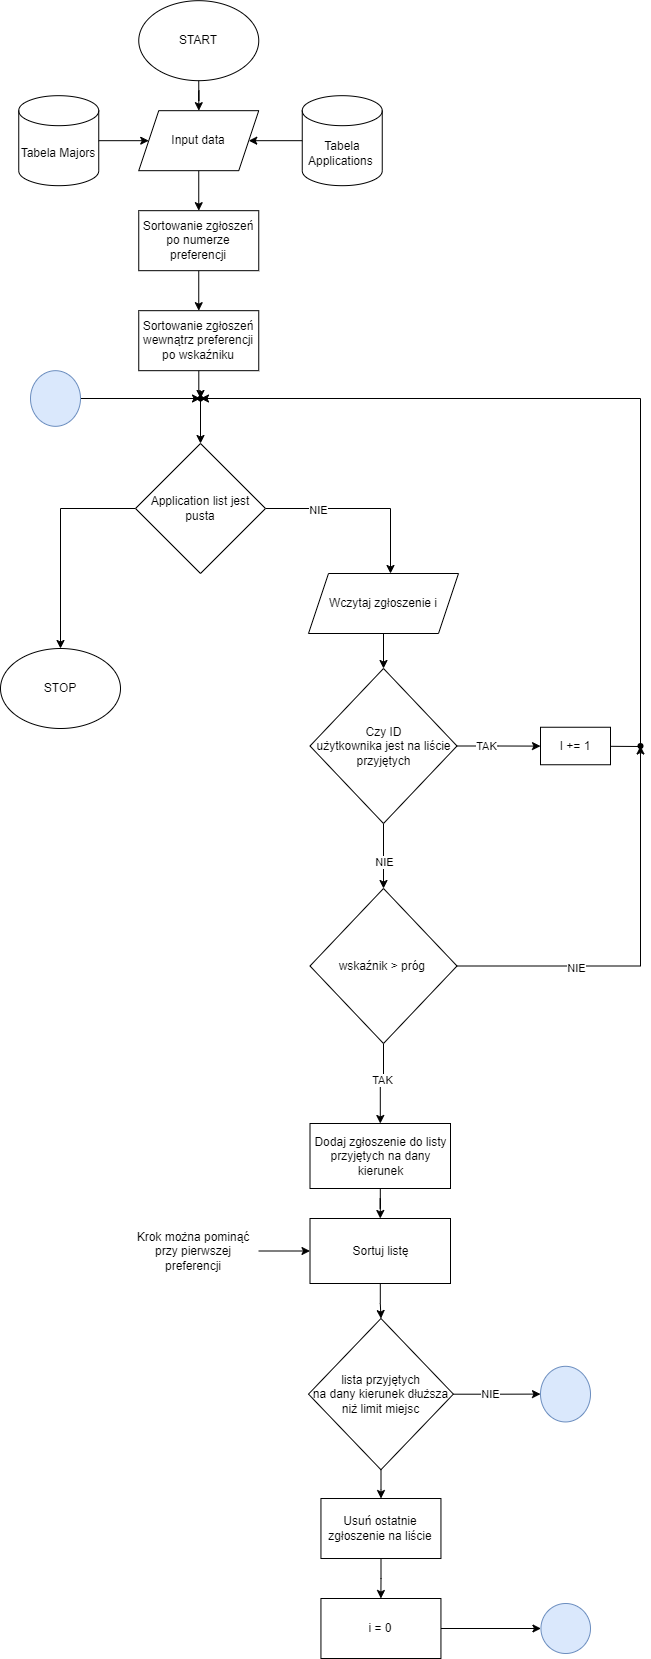

The diagram above was exported from draw.io. Its source (the exported page's mxGraphModel, read from the mxfile embedded in the PNG):
<mxGraphModel dx="1401" dy="894" grid="1" gridSize="10" guides="1" tooltips="1" connect="1" arrows="1" fold="1" page="1" pageScale="1" pageWidth="827" pageHeight="1169" math="0" shadow="0">
  <root>
    <mxCell id="WIyWlLk6GJQsqaUBKTNV-0" />
    <mxCell id="WIyWlLk6GJQsqaUBKTNV-1" parent="WIyWlLk6GJQsqaUBKTNV-0" />
    <mxCell id="T2nUchE2ZXRneVA1Wp7t-6" value="" style="edgeStyle=orthogonalEdgeStyle;rounded=0;orthogonalLoop=1;jettySize=auto;html=1;" edge="1" parent="WIyWlLk6GJQsqaUBKTNV-1" source="T2nUchE2ZXRneVA1Wp7t-4" target="T2nUchE2ZXRneVA1Wp7t-5">
      <mxGeometry relative="1" as="geometry" />
    </mxCell>
    <mxCell id="T2nUchE2ZXRneVA1Wp7t-4" value="START" style="ellipse;whiteSpace=wrap;html=1;" vertex="1" parent="WIyWlLk6GJQsqaUBKTNV-1">
      <mxGeometry x="248.25" y="12.18" width="120" height="80" as="geometry" />
    </mxCell>
    <mxCell id="T2nUchE2ZXRneVA1Wp7t-12" value="" style="edgeStyle=orthogonalEdgeStyle;rounded=0;orthogonalLoop=1;jettySize=auto;html=1;" edge="1" parent="WIyWlLk6GJQsqaUBKTNV-1" source="T2nUchE2ZXRneVA1Wp7t-5" target="T2nUchE2ZXRneVA1Wp7t-11">
      <mxGeometry relative="1" as="geometry" />
    </mxCell>
    <mxCell id="T2nUchE2ZXRneVA1Wp7t-5" value="Input data" style="shape=parallelogram;perimeter=parallelogramPerimeter;whiteSpace=wrap;html=1;fixedSize=1;" vertex="1" parent="WIyWlLk6GJQsqaUBKTNV-1">
      <mxGeometry x="248.25" y="122.18" width="120" height="60" as="geometry" />
    </mxCell>
    <mxCell id="T2nUchE2ZXRneVA1Wp7t-8" value="" style="edgeStyle=orthogonalEdgeStyle;rounded=0;orthogonalLoop=1;jettySize=auto;html=1;" edge="1" parent="WIyWlLk6GJQsqaUBKTNV-1" source="T2nUchE2ZXRneVA1Wp7t-7" target="T2nUchE2ZXRneVA1Wp7t-5">
      <mxGeometry relative="1" as="geometry" />
    </mxCell>
    <mxCell id="T2nUchE2ZXRneVA1Wp7t-7" value="Tabela Applications&amp;nbsp;" style="shape=cylinder3;whiteSpace=wrap;html=1;boundedLbl=1;backgroundOutline=1;size=15;" vertex="1" parent="WIyWlLk6GJQsqaUBKTNV-1">
      <mxGeometry x="411.75" y="107.18" width="80" height="90" as="geometry" />
    </mxCell>
    <mxCell id="T2nUchE2ZXRneVA1Wp7t-10" value="" style="edgeStyle=orthogonalEdgeStyle;rounded=0;orthogonalLoop=1;jettySize=auto;html=1;" edge="1" parent="WIyWlLk6GJQsqaUBKTNV-1" source="T2nUchE2ZXRneVA1Wp7t-9" target="T2nUchE2ZXRneVA1Wp7t-5">
      <mxGeometry relative="1" as="geometry" />
    </mxCell>
    <mxCell id="T2nUchE2ZXRneVA1Wp7t-9" value="Tabela Majors" style="shape=cylinder3;whiteSpace=wrap;html=1;boundedLbl=1;backgroundOutline=1;size=15;" vertex="1" parent="WIyWlLk6GJQsqaUBKTNV-1">
      <mxGeometry x="128.25" y="107.18" width="80" height="90" as="geometry" />
    </mxCell>
    <mxCell id="T2nUchE2ZXRneVA1Wp7t-69" value="" style="edgeStyle=orthogonalEdgeStyle;rounded=0;orthogonalLoop=1;jettySize=auto;html=1;" edge="1" parent="WIyWlLk6GJQsqaUBKTNV-1" source="T2nUchE2ZXRneVA1Wp7t-11" target="T2nUchE2ZXRneVA1Wp7t-68">
      <mxGeometry relative="1" as="geometry" />
    </mxCell>
    <mxCell id="T2nUchE2ZXRneVA1Wp7t-11" value="Sortowanie zgłoszeń po numerze preferencji" style="whiteSpace=wrap;html=1;" vertex="1" parent="WIyWlLk6GJQsqaUBKTNV-1">
      <mxGeometry x="248.25" y="222.18" width="120" height="60" as="geometry" />
    </mxCell>
    <mxCell id="T2nUchE2ZXRneVA1Wp7t-16" value="" style="edgeStyle=orthogonalEdgeStyle;rounded=0;orthogonalLoop=1;jettySize=auto;html=1;" edge="1" parent="WIyWlLk6GJQsqaUBKTNV-1" source="T2nUchE2ZXRneVA1Wp7t-13" target="T2nUchE2ZXRneVA1Wp7t-15">
      <mxGeometry relative="1" as="geometry">
        <Array as="points">
          <mxPoint x="500" y="520" />
        </Array>
      </mxGeometry>
    </mxCell>
    <mxCell id="T2nUchE2ZXRneVA1Wp7t-17" value="NIE" style="edgeLabel;html=1;align=center;verticalAlign=middle;resizable=0;points=[];" vertex="1" connectable="0" parent="T2nUchE2ZXRneVA1Wp7t-16">
      <mxGeometry x="-0.4527" y="-1" relative="1" as="geometry">
        <mxPoint as="offset" />
      </mxGeometry>
    </mxCell>
    <mxCell id="T2nUchE2ZXRneVA1Wp7t-39" value="" style="edgeStyle=orthogonalEdgeStyle;rounded=0;orthogonalLoop=1;jettySize=auto;html=1;" edge="1" parent="WIyWlLk6GJQsqaUBKTNV-1" source="T2nUchE2ZXRneVA1Wp7t-13" target="T2nUchE2ZXRneVA1Wp7t-38">
      <mxGeometry relative="1" as="geometry" />
    </mxCell>
    <mxCell id="T2nUchE2ZXRneVA1Wp7t-13" value="Application list jest pusta" style="rhombus;whiteSpace=wrap;html=1;" vertex="1" parent="WIyWlLk6GJQsqaUBKTNV-1">
      <mxGeometry x="245" y="455" width="130" height="130" as="geometry" />
    </mxCell>
    <mxCell id="T2nUchE2ZXRneVA1Wp7t-19" value="" style="edgeStyle=orthogonalEdgeStyle;rounded=0;orthogonalLoop=1;jettySize=auto;html=1;" edge="1" parent="WIyWlLk6GJQsqaUBKTNV-1" source="T2nUchE2ZXRneVA1Wp7t-15" target="T2nUchE2ZXRneVA1Wp7t-18">
      <mxGeometry relative="1" as="geometry" />
    </mxCell>
    <mxCell id="T2nUchE2ZXRneVA1Wp7t-15" value="Wczytaj zgłoszenie i" style="shape=parallelogram;perimeter=parallelogramPerimeter;whiteSpace=wrap;html=1;fixedSize=1;" vertex="1" parent="WIyWlLk6GJQsqaUBKTNV-1">
      <mxGeometry x="418" y="585" width="150" height="60" as="geometry" />
    </mxCell>
    <mxCell id="T2nUchE2ZXRneVA1Wp7t-21" value="" style="edgeStyle=orthogonalEdgeStyle;rounded=0;orthogonalLoop=1;jettySize=auto;html=1;exitX=1;exitY=0.5;exitDx=0;exitDy=0;" edge="1" parent="WIyWlLk6GJQsqaUBKTNV-1" source="T2nUchE2ZXRneVA1Wp7t-56" target="T2nUchE2ZXRneVA1Wp7t-20">
      <mxGeometry relative="1" as="geometry">
        <mxPoint x="680" y="750" as="sourcePoint" />
        <Array as="points">
          <mxPoint x="670" y="758" />
          <mxPoint x="750" y="758" />
          <mxPoint x="750" y="410" />
        </Array>
      </mxGeometry>
    </mxCell>
    <mxCell id="T2nUchE2ZXRneVA1Wp7t-24" value="" style="edgeStyle=orthogonalEdgeStyle;rounded=0;orthogonalLoop=1;jettySize=auto;html=1;" edge="1" parent="WIyWlLk6GJQsqaUBKTNV-1" source="T2nUchE2ZXRneVA1Wp7t-18" target="T2nUchE2ZXRneVA1Wp7t-23">
      <mxGeometry relative="1" as="geometry" />
    </mxCell>
    <mxCell id="T2nUchE2ZXRneVA1Wp7t-25" value="NIE" style="edgeLabel;html=1;align=center;verticalAlign=middle;resizable=0;points=[];" vertex="1" connectable="0" parent="T2nUchE2ZXRneVA1Wp7t-24">
      <mxGeometry x="0.1658" relative="1" as="geometry">
        <mxPoint as="offset" />
      </mxGeometry>
    </mxCell>
    <mxCell id="T2nUchE2ZXRneVA1Wp7t-60" value="" style="edgeStyle=orthogonalEdgeStyle;rounded=0;orthogonalLoop=1;jettySize=auto;html=1;" edge="1" parent="WIyWlLk6GJQsqaUBKTNV-1" source="T2nUchE2ZXRneVA1Wp7t-18" target="T2nUchE2ZXRneVA1Wp7t-56">
      <mxGeometry relative="1" as="geometry" />
    </mxCell>
    <mxCell id="T2nUchE2ZXRneVA1Wp7t-61" value="TAK" style="edgeLabel;html=1;align=center;verticalAlign=middle;resizable=0;points=[];" vertex="1" connectable="0" parent="T2nUchE2ZXRneVA1Wp7t-60">
      <mxGeometry x="-0.3121" relative="1" as="geometry">
        <mxPoint as="offset" />
      </mxGeometry>
    </mxCell>
    <mxCell id="T2nUchE2ZXRneVA1Wp7t-18" value="Czy ID &lt;br&gt;użytkownika jest na liście przyjętych" style="rhombus;whiteSpace=wrap;html=1;" vertex="1" parent="WIyWlLk6GJQsqaUBKTNV-1">
      <mxGeometry x="419.5" y="680" width="147" height="155" as="geometry" />
    </mxCell>
    <mxCell id="T2nUchE2ZXRneVA1Wp7t-71" value="" style="edgeStyle=orthogonalEdgeStyle;rounded=0;orthogonalLoop=1;jettySize=auto;html=1;" edge="1" parent="WIyWlLk6GJQsqaUBKTNV-1" source="T2nUchE2ZXRneVA1Wp7t-20" target="T2nUchE2ZXRneVA1Wp7t-13">
      <mxGeometry relative="1" as="geometry" />
    </mxCell>
    <mxCell id="T2nUchE2ZXRneVA1Wp7t-20" value="" style="shape=waypoint;sketch=0;size=6;pointerEvents=1;points=[];fillColor=default;resizable=0;rotatable=0;perimeter=centerPerimeter;snapToPoint=1;" vertex="1" parent="WIyWlLk6GJQsqaUBKTNV-1">
      <mxGeometry x="300" y="400" width="20" height="20" as="geometry" />
    </mxCell>
    <mxCell id="T2nUchE2ZXRneVA1Wp7t-27" value="" style="edgeStyle=orthogonalEdgeStyle;rounded=0;orthogonalLoop=1;jettySize=auto;html=1;" edge="1" parent="WIyWlLk6GJQsqaUBKTNV-1" source="T2nUchE2ZXRneVA1Wp7t-23" target="T2nUchE2ZXRneVA1Wp7t-26">
      <mxGeometry relative="1" as="geometry">
        <Array as="points">
          <mxPoint x="750" y="978" />
          <mxPoint x="750" y="758" />
        </Array>
      </mxGeometry>
    </mxCell>
    <mxCell id="T2nUchE2ZXRneVA1Wp7t-28" value="NIE" style="edgeLabel;html=1;align=center;verticalAlign=middle;resizable=0;points=[];" vertex="1" connectable="0" parent="T2nUchE2ZXRneVA1Wp7t-27">
      <mxGeometry x="-0.408" y="-2" relative="1" as="geometry">
        <mxPoint as="offset" />
      </mxGeometry>
    </mxCell>
    <mxCell id="T2nUchE2ZXRneVA1Wp7t-30" value="" style="edgeStyle=orthogonalEdgeStyle;rounded=0;orthogonalLoop=1;jettySize=auto;html=1;" edge="1" parent="WIyWlLk6GJQsqaUBKTNV-1" source="T2nUchE2ZXRneVA1Wp7t-23" target="T2nUchE2ZXRneVA1Wp7t-29">
      <mxGeometry relative="1" as="geometry" />
    </mxCell>
    <mxCell id="T2nUchE2ZXRneVA1Wp7t-33" value="TAK" style="edgeLabel;html=1;align=center;verticalAlign=middle;resizable=0;points=[];" vertex="1" connectable="0" parent="T2nUchE2ZXRneVA1Wp7t-30">
      <mxGeometry x="-0.1389" y="-2" relative="1" as="geometry">
        <mxPoint as="offset" />
      </mxGeometry>
    </mxCell>
    <mxCell id="T2nUchE2ZXRneVA1Wp7t-23" value="wskaźnik &amp;gt; próg&amp;nbsp;" style="rhombus;whiteSpace=wrap;html=1;" vertex="1" parent="WIyWlLk6GJQsqaUBKTNV-1">
      <mxGeometry x="419.5" y="900" width="147" height="155" as="geometry" />
    </mxCell>
    <mxCell id="T2nUchE2ZXRneVA1Wp7t-26" value="" style="shape=waypoint;sketch=0;size=6;pointerEvents=1;points=[];fillColor=default;resizable=0;rotatable=0;perimeter=centerPerimeter;snapToPoint=1;" vertex="1" parent="WIyWlLk6GJQsqaUBKTNV-1">
      <mxGeometry x="740" y="747.5" width="20" height="20" as="geometry" />
    </mxCell>
    <mxCell id="T2nUchE2ZXRneVA1Wp7t-35" value="" style="edgeStyle=orthogonalEdgeStyle;rounded=0;orthogonalLoop=1;jettySize=auto;html=1;" edge="1" parent="WIyWlLk6GJQsqaUBKTNV-1" source="T2nUchE2ZXRneVA1Wp7t-29" target="T2nUchE2ZXRneVA1Wp7t-34">
      <mxGeometry relative="1" as="geometry" />
    </mxCell>
    <mxCell id="T2nUchE2ZXRneVA1Wp7t-29" value="Dodaj zgłoszenie do listy przyjętych na dany kierunek" style="whiteSpace=wrap;html=1;" vertex="1" parent="WIyWlLk6GJQsqaUBKTNV-1">
      <mxGeometry x="419.5" y="1135" width="140.5" height="65" as="geometry" />
    </mxCell>
    <mxCell id="T2nUchE2ZXRneVA1Wp7t-66" value="" style="edgeStyle=orthogonalEdgeStyle;rounded=0;orthogonalLoop=1;jettySize=auto;html=1;" edge="1" parent="WIyWlLk6GJQsqaUBKTNV-1" source="T2nUchE2ZXRneVA1Wp7t-34" target="T2nUchE2ZXRneVA1Wp7t-43">
      <mxGeometry relative="1" as="geometry" />
    </mxCell>
    <mxCell id="T2nUchE2ZXRneVA1Wp7t-34" value="Sortuj listę" style="whiteSpace=wrap;html=1;" vertex="1" parent="WIyWlLk6GJQsqaUBKTNV-1">
      <mxGeometry x="419.5" y="1230" width="140.5" height="65" as="geometry" />
    </mxCell>
    <mxCell id="T2nUchE2ZXRneVA1Wp7t-38" value="STOP" style="ellipse;whiteSpace=wrap;html=1;" vertex="1" parent="WIyWlLk6GJQsqaUBKTNV-1">
      <mxGeometry x="110" y="660" width="120" height="80" as="geometry" />
    </mxCell>
    <mxCell id="T2nUchE2ZXRneVA1Wp7t-46" value="" style="edgeStyle=orthogonalEdgeStyle;rounded=0;orthogonalLoop=1;jettySize=auto;html=1;" edge="1" parent="WIyWlLk6GJQsqaUBKTNV-1" source="T2nUchE2ZXRneVA1Wp7t-43" target="T2nUchE2ZXRneVA1Wp7t-45">
      <mxGeometry relative="1" as="geometry" />
    </mxCell>
    <mxCell id="T2nUchE2ZXRneVA1Wp7t-49" value="NIE" style="edgeLabel;html=1;align=center;verticalAlign=middle;resizable=0;points=[];" vertex="1" connectable="0" parent="T2nUchE2ZXRneVA1Wp7t-46">
      <mxGeometry x="-0.1438" relative="1" as="geometry">
        <mxPoint as="offset" />
      </mxGeometry>
    </mxCell>
    <mxCell id="T2nUchE2ZXRneVA1Wp7t-53" value="" style="edgeStyle=orthogonalEdgeStyle;rounded=0;orthogonalLoop=1;jettySize=auto;html=1;" edge="1" parent="WIyWlLk6GJQsqaUBKTNV-1" source="T2nUchE2ZXRneVA1Wp7t-43" target="T2nUchE2ZXRneVA1Wp7t-52">
      <mxGeometry relative="1" as="geometry" />
    </mxCell>
    <mxCell id="T2nUchE2ZXRneVA1Wp7t-43" value="lista przyjętych &lt;br&gt;na dany kierunek dłuższa niż limit miejsc" style="rhombus;whiteSpace=wrap;html=1;" vertex="1" parent="WIyWlLk6GJQsqaUBKTNV-1">
      <mxGeometry x="418" y="1330" width="144.88" height="151.25" as="geometry" />
    </mxCell>
    <mxCell id="T2nUchE2ZXRneVA1Wp7t-45" value="" style="ellipse;whiteSpace=wrap;html=1;fillColor=#dae8fc;strokeColor=#6c8ebf;" vertex="1" parent="WIyWlLk6GJQsqaUBKTNV-1">
      <mxGeometry x="650" y="1377.81" width="50" height="55.63" as="geometry" />
    </mxCell>
    <mxCell id="T2nUchE2ZXRneVA1Wp7t-51" value="" style="edgeStyle=orthogonalEdgeStyle;rounded=0;orthogonalLoop=1;jettySize=auto;html=1;" edge="1" parent="WIyWlLk6GJQsqaUBKTNV-1" source="T2nUchE2ZXRneVA1Wp7t-50" target="T2nUchE2ZXRneVA1Wp7t-20">
      <mxGeometry relative="1" as="geometry" />
    </mxCell>
    <mxCell id="T2nUchE2ZXRneVA1Wp7t-50" value="" style="ellipse;whiteSpace=wrap;html=1;fillColor=#dae8fc;strokeColor=#6c8ebf;" vertex="1" parent="WIyWlLk6GJQsqaUBKTNV-1">
      <mxGeometry x="140" y="382.18000000000006" width="50" height="55.63" as="geometry" />
    </mxCell>
    <mxCell id="T2nUchE2ZXRneVA1Wp7t-63" value="" style="edgeStyle=orthogonalEdgeStyle;rounded=0;orthogonalLoop=1;jettySize=auto;html=1;" edge="1" parent="WIyWlLk6GJQsqaUBKTNV-1" source="T2nUchE2ZXRneVA1Wp7t-52" target="T2nUchE2ZXRneVA1Wp7t-62">
      <mxGeometry relative="1" as="geometry" />
    </mxCell>
    <mxCell id="T2nUchE2ZXRneVA1Wp7t-52" value="Usuń ostatnie zgłoszenie na liście" style="whiteSpace=wrap;html=1;" vertex="1" parent="WIyWlLk6GJQsqaUBKTNV-1">
      <mxGeometry x="430.45" y="1510.005" width="120" height="60" as="geometry" />
    </mxCell>
    <mxCell id="T2nUchE2ZXRneVA1Wp7t-56" value="I += 1" style="rounded=0;whiteSpace=wrap;html=1;" vertex="1" parent="WIyWlLk6GJQsqaUBKTNV-1">
      <mxGeometry x="650" y="738.75" width="70" height="37.5" as="geometry" />
    </mxCell>
    <mxCell id="T2nUchE2ZXRneVA1Wp7t-75" value="" style="edgeStyle=orthogonalEdgeStyle;rounded=0;orthogonalLoop=1;jettySize=auto;html=1;" edge="1" parent="WIyWlLk6GJQsqaUBKTNV-1" source="T2nUchE2ZXRneVA1Wp7t-62" target="T2nUchE2ZXRneVA1Wp7t-74">
      <mxGeometry relative="1" as="geometry" />
    </mxCell>
    <mxCell id="T2nUchE2ZXRneVA1Wp7t-62" value="i = 0" style="whiteSpace=wrap;html=1;" vertex="1" parent="WIyWlLk6GJQsqaUBKTNV-1">
      <mxGeometry x="430.44" y="1609.9950000000001" width="120" height="60" as="geometry" />
    </mxCell>
    <mxCell id="T2nUchE2ZXRneVA1Wp7t-70" value="" style="edgeStyle=orthogonalEdgeStyle;rounded=0;orthogonalLoop=1;jettySize=auto;html=1;" edge="1" parent="WIyWlLk6GJQsqaUBKTNV-1" source="T2nUchE2ZXRneVA1Wp7t-68" target="T2nUchE2ZXRneVA1Wp7t-20">
      <mxGeometry relative="1" as="geometry" />
    </mxCell>
    <mxCell id="T2nUchE2ZXRneVA1Wp7t-68" value="Sortowanie zgłoszeń wewnątrz preferencji po wskaźniku" style="whiteSpace=wrap;html=1;" vertex="1" parent="WIyWlLk6GJQsqaUBKTNV-1">
      <mxGeometry x="248.25" y="322.18" width="120" height="60" as="geometry" />
    </mxCell>
    <mxCell id="T2nUchE2ZXRneVA1Wp7t-73" value="" style="edgeStyle=orthogonalEdgeStyle;rounded=0;orthogonalLoop=1;jettySize=auto;html=1;" edge="1" parent="WIyWlLk6GJQsqaUBKTNV-1" source="T2nUchE2ZXRneVA1Wp7t-72" target="T2nUchE2ZXRneVA1Wp7t-34">
      <mxGeometry relative="1" as="geometry" />
    </mxCell>
    <mxCell id="T2nUchE2ZXRneVA1Wp7t-72" value="Krok można pominąć przy pierwszej preferencji" style="text;html=1;strokeColor=none;fillColor=none;align=center;verticalAlign=middle;whiteSpace=wrap;rounded=0;" vertex="1" parent="WIyWlLk6GJQsqaUBKTNV-1">
      <mxGeometry x="236.5" y="1247.5" width="131.75" height="30" as="geometry" />
    </mxCell>
    <mxCell id="T2nUchE2ZXRneVA1Wp7t-74" value="" style="ellipse;whiteSpace=wrap;html=1;fillColor=#dae8fc;strokeColor=#6c8ebf;" vertex="1" parent="WIyWlLk6GJQsqaUBKTNV-1">
      <mxGeometry x="650.44" y="1615" width="49.56" height="50" as="geometry" />
    </mxCell>
  </root>
</mxGraphModel>